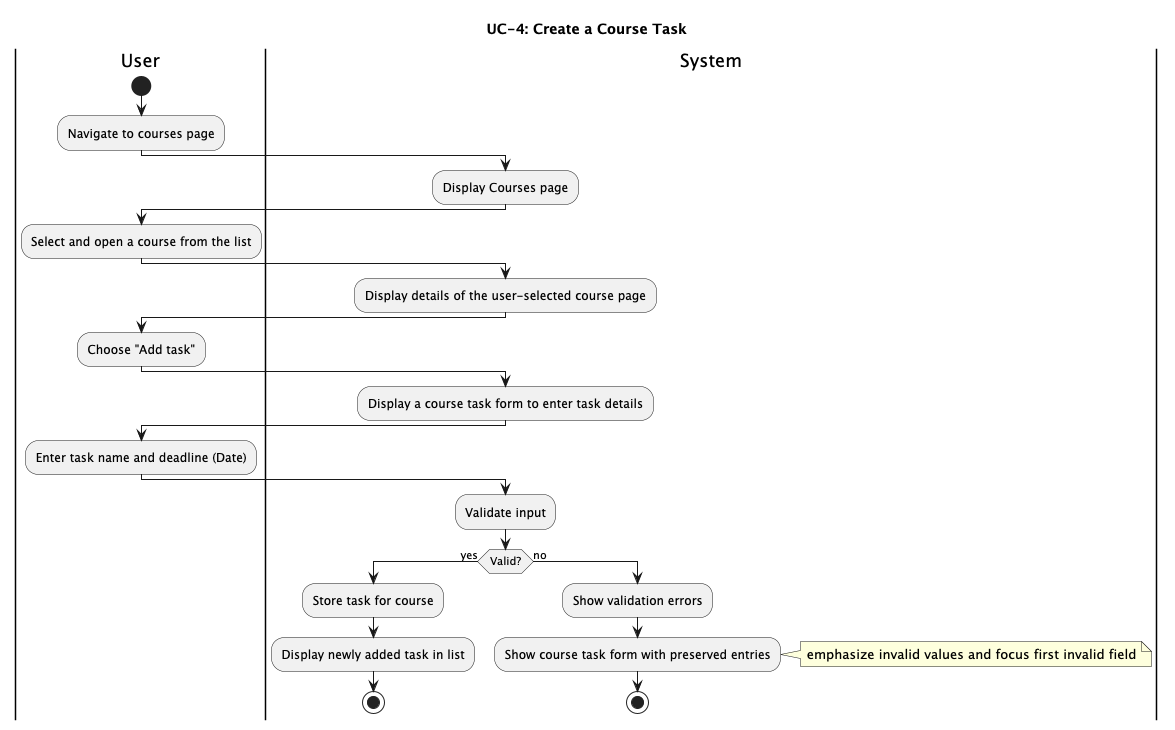

The diagram above was rendered by PlantUML. Its source (embedded in the PNG):
@startuml

title UC-4: Create a Course Task

|User|
    start
    :Navigate to courses page;

|System|
    :Display Courses page;

|User|
    :Select and open a course from the list;

|System|
    :Display details of the user-selected course page;

|User|
    :Choose "Add task";

|System|
    :Display a course task form to enter task details;

|User|
    :Enter task name and deadline (Date);

|System|
    :Validate input;
    if (Valid?) then (yes)
        :Store task for course;
        :Display newly added task in list;
        stop
    else (no)
        :Show validation errors;
        :Show course task form with preserved entries;
        note right
            emphasize invalid values and focus first invalid field
        end note
        stop
    endif

@enduml